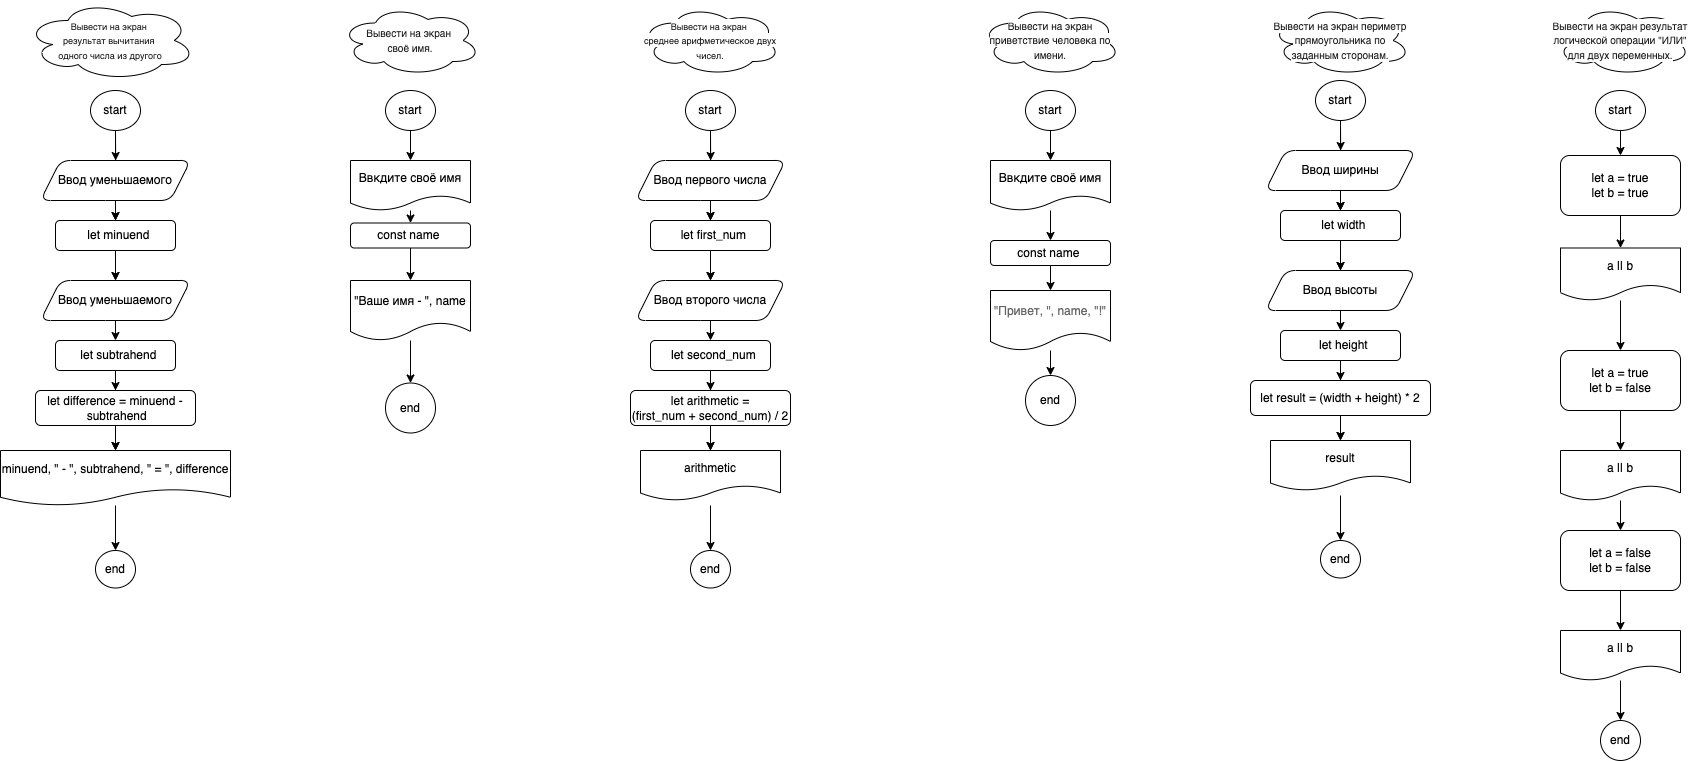

The diagram above was exported from draw.io. Its source (the exported page's mxGraphModel, read from the mxfile embedded in the PNG):
<mxGraphModel dx="948" dy="389" grid="1" gridSize="10" guides="1" tooltips="1" connect="1" arrows="1" fold="1" page="1" pageScale="1" pageWidth="827" pageHeight="1169" background="none" math="0" shadow="1">
  <root>
    <mxCell id="0" />
    <mxCell id="1" parent="0" />
    <mxCell id="28" value="" style="edgeStyle=none;html=1;rounded=1;" parent="1" source="3" target="12" edge="1">
      <mxGeometry relative="1" as="geometry" />
    </mxCell>
    <mxCell id="29" style="edgeStyle=none;html=1;exitX=0.5;exitY=1;exitDx=0;exitDy=0;rounded=1;" parent="1" source="3" edge="1">
      <mxGeometry relative="1" as="geometry">
        <mxPoint x="195.15384615384608" y="300" as="targetPoint" />
      </mxGeometry>
    </mxCell>
    <mxCell id="3" value="start" style="ellipse;whiteSpace=wrap;html=1;rounded=1;" parent="1" vertex="1">
      <mxGeometry x="170" y="230" width="50" height="40" as="geometry" />
    </mxCell>
    <mxCell id="10" value="" style="edgeStyle=none;html=1;rounded=1;" parent="1" source="8" target="9" edge="1">
      <mxGeometry relative="1" as="geometry" />
    </mxCell>
    <mxCell id="11" value="" style="edgeStyle=none;html=1;rounded=1;" parent="1" source="8" target="9" edge="1">
      <mxGeometry relative="1" as="geometry" />
    </mxCell>
    <mxCell id="13" value="" style="edgeStyle=none;html=1;rounded=1;" parent="1" source="8" target="12" edge="1">
      <mxGeometry relative="1" as="geometry" />
    </mxCell>
    <mxCell id="8" value="Ввод уменьшаемого" style="shape=parallelogram;perimeter=parallelogramPerimeter;whiteSpace=wrap;html=1;fixedSize=1;rounded=1;" parent="1" vertex="1">
      <mxGeometry x="120" y="300" width="150" height="40" as="geometry" />
    </mxCell>
    <mxCell id="15" value="" style="edgeStyle=none;html=1;rounded=1;" parent="1" source="9" target="14" edge="1">
      <mxGeometry relative="1" as="geometry" />
    </mxCell>
    <mxCell id="9" value="Ввод уменьшаемого" style="shape=parallelogram;perimeter=parallelogramPerimeter;whiteSpace=wrap;html=1;fixedSize=1;rounded=1;" parent="1" vertex="1">
      <mxGeometry x="120" y="420" width="150" height="40" as="geometry" />
    </mxCell>
    <mxCell id="12" value="&amp;nbsp; let minuend" style="whiteSpace=wrap;html=1;rounded=1;" parent="1" vertex="1">
      <mxGeometry x="135" y="360" width="120" height="30" as="geometry" />
    </mxCell>
    <mxCell id="17" value="" style="edgeStyle=none;html=1;rounded=1;" parent="1" source="14" target="16" edge="1">
      <mxGeometry relative="1" as="geometry" />
    </mxCell>
    <mxCell id="18" value="" style="edgeStyle=none;html=1;rounded=1;" parent="1" source="14" target="16" edge="1">
      <mxGeometry relative="1" as="geometry" />
    </mxCell>
    <mxCell id="20" value="" style="edgeStyle=none;html=1;rounded=1;" parent="1" source="14" target="19" edge="1">
      <mxGeometry relative="1" as="geometry" />
    </mxCell>
    <mxCell id="14" value="&amp;nbsp; let subtrahend" style="whiteSpace=wrap;html=1;rounded=1;" parent="1" vertex="1">
      <mxGeometry x="135" y="480" width="120" height="30" as="geometry" />
    </mxCell>
    <mxCell id="22" value="" style="edgeStyle=none;html=1;rounded=1;" parent="1" source="16" target="21" edge="1">
      <mxGeometry relative="1" as="geometry" />
    </mxCell>
    <mxCell id="16" value="&lt;span style=&quot;color: rgb(0, 0, 0);&quot;&gt;minuend, &quot; - &quot;,&amp;nbsp;&lt;/span&gt;&lt;span style=&quot;color: rgb(0, 0, 0);&quot;&gt;subtrahend, &quot; = &quot;,&amp;nbsp;&lt;/span&gt;&lt;span style=&quot;color: rgb(0, 0, 0);&quot;&gt;difference&lt;/span&gt;" style="shape=document;whiteSpace=wrap;html=1;boundedLbl=1;rounded=1;" parent="1" vertex="1">
      <mxGeometry x="80" y="590" width="230" height="55" as="geometry" />
    </mxCell>
    <mxCell id="19" value="let&amp;nbsp;difference =&amp;nbsp;&lt;span style=&quot;color: rgb(0, 0, 0);&quot;&gt;minuend -&amp;nbsp;&lt;/span&gt;&lt;span style=&quot;color: rgb(0, 0, 0);&quot;&gt;subtrahend&lt;/span&gt;" style="whiteSpace=wrap;html=1;rounded=1;" parent="1" vertex="1">
      <mxGeometry x="115" y="530" width="160" height="35" as="geometry" />
    </mxCell>
    <mxCell id="21" value="end" style="ellipse;whiteSpace=wrap;html=1;rounded=1;" parent="1" vertex="1">
      <mxGeometry x="175" y="690" width="40" height="37.5" as="geometry" />
    </mxCell>
    <mxCell id="27" value="&lt;span style=&quot;caret-color: rgb(34, 34, 34); color: rgb(34, 34, 34); font-family: Roboto, sans-serif; text-align: left; background-color: rgb(255, 255, 255);&quot;&gt;&lt;font style=&quot;font-size: 9px;&quot;&gt;Вывести на экран&amp;nbsp;&lt;/font&gt;&lt;/span&gt;&lt;div&gt;&lt;span style=&quot;caret-color: rgb(34, 34, 34); color: rgb(34, 34, 34); font-family: Roboto, sans-serif; text-align: left; background-color: rgb(255, 255, 255);&quot;&gt;&lt;font style=&quot;font-size: 9px;&quot;&gt;результат вычитания&amp;nbsp;&lt;/font&gt;&lt;/span&gt;&lt;/div&gt;&lt;div&gt;&lt;span style=&quot;caret-color: rgb(34, 34, 34); color: rgb(34, 34, 34); font-family: Roboto, sans-serif; text-align: left; background-color: rgb(255, 255, 255);&quot;&gt;&lt;font style=&quot;font-size: 9px;&quot;&gt;одного числа из другого&lt;/font&gt;&lt;/span&gt;&lt;/div&gt;" style="ellipse;shape=cloud;whiteSpace=wrap;html=1;rounded=1;" parent="1" vertex="1">
      <mxGeometry x="105" y="140" width="170" height="80" as="geometry" />
    </mxCell>
    <mxCell id="30" value="&lt;span style=&quot;caret-color: rgb(34, 34, 34); color: rgb(34, 34, 34); font-family: Roboto, sans-serif; text-align: left; background-color: rgb(255, 255, 255);&quot;&gt;&lt;font style=&quot;font-size: 10px;&quot;&gt;Вывести на экран&amp;nbsp;&lt;/font&gt;&lt;/span&gt;&lt;div&gt;&lt;span style=&quot;caret-color: rgb(34, 34, 34); color: rgb(34, 34, 34); font-family: Roboto, sans-serif; text-align: left; background-color: rgb(255, 255, 255);&quot;&gt;&lt;font style=&quot;font-size: 10px;&quot;&gt;своё имя.&lt;/font&gt;&lt;/span&gt;&lt;br&gt;&lt;/div&gt;" style="ellipse;shape=cloud;whiteSpace=wrap;html=1;rounded=1;" parent="1" vertex="1">
      <mxGeometry x="420" y="145" width="140" height="70" as="geometry" />
    </mxCell>
    <mxCell id="34" value="" style="edgeStyle=none;html=1;rounded=1;" parent="1" source="32" target="33" edge="1">
      <mxGeometry relative="1" as="geometry" />
    </mxCell>
    <mxCell id="32" value="start" style="ellipse;whiteSpace=wrap;html=1;rounded=1;" parent="1" vertex="1">
      <mxGeometry x="465" y="230" width="50" height="40" as="geometry" />
    </mxCell>
    <mxCell id="36" value="" style="edgeStyle=none;html=1;rounded=1;" parent="1" source="33" target="35" edge="1">
      <mxGeometry relative="1" as="geometry" />
    </mxCell>
    <mxCell id="33" value="Ввкдите своё имя" style="shape=document;whiteSpace=wrap;html=1;boundedLbl=1;rounded=1;" parent="1" vertex="1">
      <mxGeometry x="430" y="300" width="120" height="50" as="geometry" />
    </mxCell>
    <mxCell id="38" value="" style="edgeStyle=none;html=1;rounded=1;" parent="1" source="35" target="37" edge="1">
      <mxGeometry relative="1" as="geometry" />
    </mxCell>
    <mxCell id="35" value="const name&amp;nbsp;" style="whiteSpace=wrap;html=1;rounded=1;" parent="1" vertex="1">
      <mxGeometry x="430" y="362.5" width="120" height="25" as="geometry" />
    </mxCell>
    <mxCell id="40" value="" style="edgeStyle=none;html=1;rounded=1;" parent="1" source="37" target="39" edge="1">
      <mxGeometry relative="1" as="geometry" />
    </mxCell>
    <mxCell id="37" value="&quot;Ваше имя - &quot;, name" style="shape=document;whiteSpace=wrap;html=1;boundedLbl=1;rounded=1;" parent="1" vertex="1">
      <mxGeometry x="430" y="420" width="120" height="60" as="geometry" />
    </mxCell>
    <mxCell id="39" value="end" style="ellipse;whiteSpace=wrap;html=1;rounded=1;" parent="1" vertex="1">
      <mxGeometry x="465" y="522.5" width="50" height="50" as="geometry" />
    </mxCell>
    <mxCell id="41" value="&lt;div&gt;&lt;span style=&quot;caret-color: rgb(34, 34, 34); color: rgb(34, 34, 34); font-family: Roboto, sans-serif; text-align: left; background-color: rgb(255, 255, 255);&quot;&gt;&lt;font style=&quot;font-size: 9px;&quot;&gt;Вывести на экран&amp;nbsp;&lt;/font&gt;&lt;/span&gt;&lt;/div&gt;&lt;div&gt;&lt;span style=&quot;caret-color: rgb(34, 34, 34); color: rgb(34, 34, 34); font-family: Roboto, sans-serif; text-align: left; background-color: rgb(255, 255, 255);&quot;&gt;&lt;font style=&quot;font-size: 9px;&quot;&gt;среднее арифметическое двух чисел.&lt;/font&gt;&lt;/span&gt;&lt;br&gt;&lt;/div&gt;" style="ellipse;shape=cloud;whiteSpace=wrap;html=1;rounded=1;" parent="1" vertex="1">
      <mxGeometry x="720" y="145" width="140" height="70" as="geometry" />
    </mxCell>
    <mxCell id="55" value="" style="edgeStyle=none;html=1;rounded=1;" parent="1" source="57" target="64" edge="1">
      <mxGeometry relative="1" as="geometry" />
    </mxCell>
    <mxCell id="56" style="edgeStyle=none;html=1;exitX=0.5;exitY=1;exitDx=0;exitDy=0;rounded=1;" parent="1" source="57" edge="1">
      <mxGeometry relative="1" as="geometry">
        <mxPoint x="790.1538461538461" y="300" as="targetPoint" />
      </mxGeometry>
    </mxCell>
    <mxCell id="57" value="start" style="ellipse;whiteSpace=wrap;html=1;rounded=1;" parent="1" vertex="1">
      <mxGeometry x="765" y="230" width="50" height="40" as="geometry" />
    </mxCell>
    <mxCell id="58" value="" style="edgeStyle=none;html=1;rounded=1;" parent="1" source="61" target="63" edge="1">
      <mxGeometry relative="1" as="geometry" />
    </mxCell>
    <mxCell id="59" value="" style="edgeStyle=none;html=1;rounded=1;" parent="1" source="61" target="63" edge="1">
      <mxGeometry relative="1" as="geometry" />
    </mxCell>
    <mxCell id="60" value="" style="edgeStyle=none;html=1;rounded=1;" parent="1" source="61" target="64" edge="1">
      <mxGeometry relative="1" as="geometry" />
    </mxCell>
    <mxCell id="61" value="Ввод первого числа" style="shape=parallelogram;perimeter=parallelogramPerimeter;whiteSpace=wrap;html=1;fixedSize=1;rounded=1;" parent="1" vertex="1">
      <mxGeometry x="715" y="300" width="150" height="40" as="geometry" />
    </mxCell>
    <mxCell id="62" value="" style="edgeStyle=none;html=1;rounded=1;" parent="1" source="63" target="68" edge="1">
      <mxGeometry relative="1" as="geometry" />
    </mxCell>
    <mxCell id="63" value="Ввод второго числа" style="shape=parallelogram;perimeter=parallelogramPerimeter;whiteSpace=wrap;html=1;fixedSize=1;rounded=1;" parent="1" vertex="1">
      <mxGeometry x="715" y="420" width="150" height="40" as="geometry" />
    </mxCell>
    <mxCell id="64" value="&amp;nbsp; let first_num" style="whiteSpace=wrap;html=1;rounded=1;" parent="1" vertex="1">
      <mxGeometry x="730" y="360" width="120" height="30" as="geometry" />
    </mxCell>
    <mxCell id="65" value="" style="edgeStyle=none;html=1;rounded=1;" parent="1" source="68" edge="1">
      <mxGeometry relative="1" as="geometry">
        <mxPoint x="790" y="590" as="targetPoint" />
      </mxGeometry>
    </mxCell>
    <mxCell id="66" value="" style="edgeStyle=none;html=1;rounded=1;" parent="1" source="68" edge="1">
      <mxGeometry relative="1" as="geometry">
        <mxPoint x="790" y="590" as="targetPoint" />
      </mxGeometry>
    </mxCell>
    <mxCell id="67" value="" style="edgeStyle=none;html=1;rounded=1;" parent="1" source="68" target="70" edge="1">
      <mxGeometry relative="1" as="geometry" />
    </mxCell>
    <mxCell id="68" value="&amp;nbsp; let second_num" style="whiteSpace=wrap;html=1;rounded=1;" parent="1" vertex="1">
      <mxGeometry x="730" y="480" width="120" height="30" as="geometry" />
    </mxCell>
    <mxCell id="69" value="" style="edgeStyle=none;html=1;rounded=1;" parent="1" target="71" edge="1">
      <mxGeometry relative="1" as="geometry">
        <mxPoint x="790" y="645" as="sourcePoint" />
      </mxGeometry>
    </mxCell>
    <mxCell id="70" value="let&amp;nbsp;arithmetic = (&lt;span style=&quot;color: rgb(0, 0, 0);&quot;&gt;&lt;span style=&quot;color: rgb(0, 0, 0);&quot;&gt;first_num&lt;/span&gt;&amp;nbsp;+&amp;nbsp;&lt;/span&gt;&lt;span style=&quot;color: rgb(0, 0, 0);&quot;&gt;second_num) / 2&lt;/span&gt;" style="whiteSpace=wrap;html=1;rounded=1;" parent="1" vertex="1">
      <mxGeometry x="710" y="530" width="160" height="35" as="geometry" />
    </mxCell>
    <mxCell id="71" value="end" style="ellipse;whiteSpace=wrap;html=1;rounded=1;" parent="1" vertex="1">
      <mxGeometry x="770" y="690" width="40" height="37.5" as="geometry" />
    </mxCell>
    <mxCell id="72" value="&lt;span style=&quot;color: rgb(0, 0, 0);&quot;&gt;arithmetic&lt;/span&gt;" style="shape=document;whiteSpace=wrap;html=1;boundedLbl=1;rounded=1;" parent="1" vertex="1">
      <mxGeometry x="720" y="590" width="140" height="50" as="geometry" />
    </mxCell>
    <mxCell id="73" value="&lt;div&gt;&lt;span style=&quot;caret-color: rgb(34, 34, 34); color: rgb(34, 34, 34); font-family: Roboto, sans-serif; text-align: left; background-color: rgb(255, 255, 255);&quot;&gt;&lt;font style=&quot;font-size: 10px;&quot;&gt;Вывести на экран приветствие человека по имени.&lt;/font&gt;&lt;/span&gt;&lt;br&gt;&lt;/div&gt;" style="ellipse;shape=cloud;whiteSpace=wrap;html=1;rounded=1;" parent="1" vertex="1">
      <mxGeometry x="1060" y="145" width="140" height="70" as="geometry" />
    </mxCell>
    <mxCell id="84" value="" style="edgeStyle=none;rounded=1;html=1;" parent="1" source="75" target="78" edge="1">
      <mxGeometry relative="1" as="geometry" />
    </mxCell>
    <mxCell id="75" value="start" style="ellipse;whiteSpace=wrap;html=1;rounded=1;" parent="1" vertex="1">
      <mxGeometry x="1105" y="230" width="50" height="40" as="geometry" />
    </mxCell>
    <mxCell id="77" value="" style="edgeStyle=none;html=1;rounded=1;" parent="1" source="78" target="80" edge="1">
      <mxGeometry relative="1" as="geometry" />
    </mxCell>
    <mxCell id="78" value="Ввкдите своё имя" style="shape=document;whiteSpace=wrap;html=1;boundedLbl=1;rounded=1;" parent="1" vertex="1">
      <mxGeometry x="1070" y="300" width="120" height="50" as="geometry" />
    </mxCell>
    <mxCell id="79" value="" style="edgeStyle=none;html=1;rounded=1;" parent="1" source="80" target="82" edge="1">
      <mxGeometry relative="1" as="geometry" />
    </mxCell>
    <mxCell id="80" value="const name&amp;nbsp;" style="whiteSpace=wrap;html=1;rounded=1;" parent="1" vertex="1">
      <mxGeometry x="1070" y="380" width="120" height="25" as="geometry" />
    </mxCell>
    <mxCell id="81" value="" style="edgeStyle=none;html=1;rounded=1;" parent="1" source="82" target="83" edge="1">
      <mxGeometry relative="1" as="geometry" />
    </mxCell>
    <mxCell id="82" value="&lt;span style=&quot;caret-color: rgb(102, 102, 102); color: rgb(102, 102, 102); font-family: Roboto, sans-serif; text-align: left; background-color: rgb(255, 255, 255);&quot;&gt;&lt;font style=&quot;font-size: 12px;&quot;&gt;&quot;Привет, &quot;, name, &quot;!&quot;&lt;/font&gt;&lt;/span&gt;" style="shape=document;whiteSpace=wrap;html=1;boundedLbl=1;rounded=1;" parent="1" vertex="1">
      <mxGeometry x="1070" y="430" width="120" height="60" as="geometry" />
    </mxCell>
    <mxCell id="83" value="end" style="ellipse;whiteSpace=wrap;html=1;rounded=1;" parent="1" vertex="1">
      <mxGeometry x="1105" y="515" width="50" height="50" as="geometry" />
    </mxCell>
    <mxCell id="85" value="&lt;div&gt;&lt;span style=&quot;caret-color: rgb(34, 34, 34); color: rgb(34, 34, 34); font-family: Roboto, sans-serif; text-align: left; background-color: rgb(255, 255, 255);&quot;&gt;&lt;font style=&quot;font-size: 10px;&quot;&gt;Вывести на экран периметр прямоугольника по заданным сторонам.&lt;/font&gt;&lt;/span&gt;&lt;br&gt;&lt;/div&gt;" style="ellipse;shape=cloud;whiteSpace=wrap;html=1;rounded=1;" parent="1" vertex="1">
      <mxGeometry x="1350" y="145" width="140" height="70" as="geometry" />
    </mxCell>
    <mxCell id="86" value="" style="edgeStyle=none;html=1;rounded=1;" parent="1" source="88" target="95" edge="1">
      <mxGeometry relative="1" as="geometry" />
    </mxCell>
    <mxCell id="87" style="edgeStyle=none;html=1;exitX=0.5;exitY=1;exitDx=0;exitDy=0;rounded=1;" parent="1" source="88" edge="1">
      <mxGeometry relative="1" as="geometry">
        <mxPoint x="1420.1538461538462" y="290" as="targetPoint" />
      </mxGeometry>
    </mxCell>
    <mxCell id="88" value="start" style="ellipse;whiteSpace=wrap;html=1;rounded=1;" parent="1" vertex="1">
      <mxGeometry x="1395" y="220" width="50" height="40" as="geometry" />
    </mxCell>
    <mxCell id="89" value="" style="edgeStyle=none;html=1;rounded=1;" parent="1" source="92" target="94" edge="1">
      <mxGeometry relative="1" as="geometry" />
    </mxCell>
    <mxCell id="90" value="" style="edgeStyle=none;html=1;rounded=1;" parent="1" source="92" target="94" edge="1">
      <mxGeometry relative="1" as="geometry" />
    </mxCell>
    <mxCell id="91" value="" style="edgeStyle=none;html=1;rounded=1;" parent="1" source="92" target="95" edge="1">
      <mxGeometry relative="1" as="geometry" />
    </mxCell>
    <mxCell id="92" value="Ввод ширины" style="shape=parallelogram;perimeter=parallelogramPerimeter;whiteSpace=wrap;html=1;fixedSize=1;rounded=1;" parent="1" vertex="1">
      <mxGeometry x="1345" y="290" width="150" height="40" as="geometry" />
    </mxCell>
    <mxCell id="93" value="" style="edgeStyle=none;html=1;rounded=1;" parent="1" source="94" target="99" edge="1">
      <mxGeometry relative="1" as="geometry" />
    </mxCell>
    <mxCell id="94" value="Ввод высоты" style="shape=parallelogram;perimeter=parallelogramPerimeter;whiteSpace=wrap;html=1;fixedSize=1;rounded=1;" parent="1" vertex="1">
      <mxGeometry x="1345" y="410" width="150" height="40" as="geometry" />
    </mxCell>
    <mxCell id="95" value="&amp;nbsp; let width" style="whiteSpace=wrap;html=1;rounded=1;" parent="1" vertex="1">
      <mxGeometry x="1360" y="350" width="120" height="30" as="geometry" />
    </mxCell>
    <mxCell id="96" value="" style="edgeStyle=none;html=1;rounded=1;" parent="1" source="99" edge="1">
      <mxGeometry relative="1" as="geometry">
        <mxPoint x="1420" y="580" as="targetPoint" />
      </mxGeometry>
    </mxCell>
    <mxCell id="97" value="" style="edgeStyle=none;html=1;rounded=1;" parent="1" source="99" edge="1">
      <mxGeometry relative="1" as="geometry">
        <mxPoint x="1420" y="580" as="targetPoint" />
      </mxGeometry>
    </mxCell>
    <mxCell id="98" value="" style="edgeStyle=none;html=1;rounded=1;" parent="1" source="99" target="101" edge="1">
      <mxGeometry relative="1" as="geometry" />
    </mxCell>
    <mxCell id="99" value="&amp;nbsp; let height" style="whiteSpace=wrap;html=1;rounded=1;" parent="1" vertex="1">
      <mxGeometry x="1360" y="470" width="120" height="30" as="geometry" />
    </mxCell>
    <mxCell id="100" value="" style="edgeStyle=none;html=1;rounded=1;" parent="1" target="102" edge="1">
      <mxGeometry relative="1" as="geometry">
        <mxPoint x="1420" y="635" as="sourcePoint" />
      </mxGeometry>
    </mxCell>
    <mxCell id="101" value="let result = (&lt;span style=&quot;color: rgb(0, 0, 0);&quot;&gt;&lt;span style=&quot;color: rgb(0, 0, 0);&quot;&gt;width&lt;/span&gt;&amp;nbsp;+&amp;nbsp;&lt;/span&gt;&lt;span style=&quot;color: rgb(0, 0, 0);&quot;&gt;&lt;span style=&quot;color: rgb(0, 0, 0);&quot;&gt;height&lt;/span&gt;) * 2&lt;/span&gt;" style="whiteSpace=wrap;html=1;rounded=1;" parent="1" vertex="1">
      <mxGeometry x="1330" y="520" width="180" height="35" as="geometry" />
    </mxCell>
    <mxCell id="102" value="end" style="ellipse;whiteSpace=wrap;html=1;rounded=1;" parent="1" vertex="1">
      <mxGeometry x="1400" y="680" width="40" height="37.5" as="geometry" />
    </mxCell>
    <mxCell id="103" value="&lt;span style=&quot;color: rgb(0, 0, 0);&quot;&gt;result&lt;/span&gt;" style="shape=document;whiteSpace=wrap;html=1;boundedLbl=1;rounded=1;" parent="1" vertex="1">
      <mxGeometry x="1350" y="580" width="140" height="50" as="geometry" />
    </mxCell>
    <mxCell id="104" value="&lt;div&gt;&lt;span style=&quot;caret-color: rgb(34, 34, 34); color: rgb(34, 34, 34); font-family: Roboto, sans-serif; text-align: left; background-color: rgb(255, 255, 255);&quot;&gt;&lt;font style=&quot;font-size: 10px;&quot;&gt;Вывести на экран результат логической операции &quot;ИЛИ&quot; для двух переменных.&lt;/font&gt;&lt;/span&gt;&lt;br&gt;&lt;/div&gt;" style="ellipse;shape=cloud;whiteSpace=wrap;html=1;rounded=1;" parent="1" vertex="1">
      <mxGeometry x="1630" y="145" width="140" height="70" as="geometry" />
    </mxCell>
    <mxCell id="107" value="" style="edgeStyle=none;rounded=1;html=1;" parent="1" source="105" target="106" edge="1">
      <mxGeometry relative="1" as="geometry" />
    </mxCell>
    <mxCell id="105" value="start" style="ellipse;whiteSpace=wrap;html=1;rounded=1;" parent="1" vertex="1">
      <mxGeometry x="1675" y="230" width="50" height="40" as="geometry" />
    </mxCell>
    <mxCell id="109" value="" style="edgeStyle=none;rounded=1;html=1;" parent="1" source="106" target="108" edge="1">
      <mxGeometry relative="1" as="geometry" />
    </mxCell>
    <mxCell id="106" value="let a = true&lt;div&gt;let b = true&lt;/div&gt;" style="whiteSpace=wrap;html=1;rounded=1;" parent="1" vertex="1">
      <mxGeometry x="1640" y="295" width="120" height="60" as="geometry" />
    </mxCell>
    <mxCell id="113" value="" style="edgeStyle=none;rounded=1;html=1;entryX=0.5;entryY=0;entryDx=0;entryDy=0;" parent="1" source="108" target="111" edge="1">
      <mxGeometry relative="1" as="geometry" />
    </mxCell>
    <mxCell id="108" value="a || b" style="shape=document;whiteSpace=wrap;html=1;boundedLbl=1;rounded=1;" parent="1" vertex="1">
      <mxGeometry x="1640" y="387.5" width="120" height="52.5" as="geometry" />
    </mxCell>
    <mxCell id="110" value="" style="edgeStyle=none;rounded=1;html=1;" parent="1" source="111" target="112" edge="1">
      <mxGeometry relative="1" as="geometry" />
    </mxCell>
    <mxCell id="111" value="let a = true&lt;div&gt;let b = false&lt;/div&gt;" style="whiteSpace=wrap;html=1;rounded=1;" parent="1" vertex="1">
      <mxGeometry x="1640" y="490" width="120" height="60" as="geometry" />
    </mxCell>
    <mxCell id="117" style="edgeStyle=none;rounded=1;html=1;entryX=0.5;entryY=0;entryDx=0;entryDy=0;" parent="1" source="112" target="115" edge="1">
      <mxGeometry relative="1" as="geometry" />
    </mxCell>
    <mxCell id="112" value="&lt;span style=&quot;color: rgb(0, 0, 0);&quot;&gt;a || b&lt;/span&gt;" style="shape=document;whiteSpace=wrap;html=1;boundedLbl=1;rounded=1;" parent="1" vertex="1">
      <mxGeometry x="1640" y="590" width="120" height="50" as="geometry" />
    </mxCell>
    <mxCell id="114" value="" style="edgeStyle=none;rounded=1;html=1;" parent="1" source="115" target="116" edge="1">
      <mxGeometry relative="1" as="geometry" />
    </mxCell>
    <mxCell id="115" value="let a = false&lt;div&gt;let b = false&lt;/div&gt;" style="whiteSpace=wrap;html=1;rounded=1;" parent="1" vertex="1">
      <mxGeometry x="1640" y="670" width="120" height="60" as="geometry" />
    </mxCell>
    <mxCell id="119" value="" style="edgeStyle=none;rounded=1;html=1;" parent="1" source="116" target="118" edge="1">
      <mxGeometry relative="1" as="geometry" />
    </mxCell>
    <mxCell id="116" value="&lt;span style=&quot;color: rgb(0, 0, 0);&quot;&gt;a || b&lt;/span&gt;" style="shape=document;whiteSpace=wrap;html=1;boundedLbl=1;rounded=1;" parent="1" vertex="1">
      <mxGeometry x="1640" y="770" width="120" height="50" as="geometry" />
    </mxCell>
    <mxCell id="118" value="end" style="ellipse;whiteSpace=wrap;html=1;rounded=1;" parent="1" vertex="1">
      <mxGeometry x="1680" y="860" width="40" height="40" as="geometry" />
    </mxCell>
  </root>
</mxGraphModel>